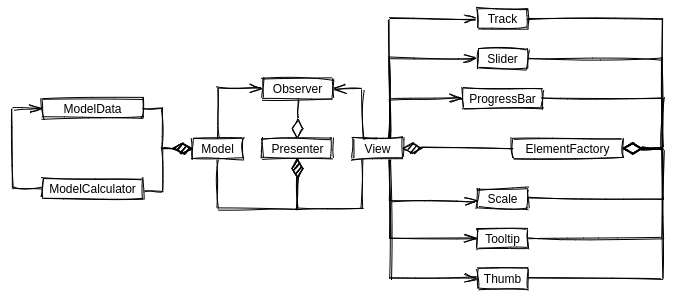

The diagram above was exported from draw.io. Its source (the exported page's mxGraphModel, read from the mxfile embedded in the PNG):
<mxGraphModel dx="868" dy="461" grid="1" gridSize="10" guides="1" tooltips="1" connect="1" arrows="1" fold="1" page="1" pageScale="1" pageWidth="827" pageHeight="1169" background="none" math="0" shadow="0">
  <root>
    <mxCell id="WIyWlLk6GJQsqaUBKTNV-0" />
    <mxCell id="WIyWlLk6GJQsqaUBKTNV-1" parent="WIyWlLk6GJQsqaUBKTNV-0" />
    <mxCell id="bEdVfFp9C31Y4grILLyQ-51" style="edgeStyle=orthogonalEdgeStyle;rounded=0;sketch=1;jumpStyle=none;jumpSize=6;orthogonalLoop=1;jettySize=auto;html=1;exitX=0.5;exitY=0;exitDx=0;exitDy=0;entryX=0.5;entryY=1;entryDx=0;entryDy=0;shadow=0;startArrow=diamondThin;startFill=0;startSize=17;endArrow=none;endFill=0;endSize=17;strokeWidth=1;" parent="WIyWlLk6GJQsqaUBKTNV-1" source="bEdVfFp9C31Y4grILLyQ-5" target="bEdVfFp9C31Y4grILLyQ-50" edge="1">
      <mxGeometry relative="1" as="geometry">
        <Array as="points">
          <mxPoint x="355" y="210" />
          <mxPoint x="355" y="210" />
        </Array>
      </mxGeometry>
    </mxCell>
    <mxCell id="bEdVfFp9C31Y4grILLyQ-5" value="Presenter" style="html=1;sketch=1;" parent="WIyWlLk6GJQsqaUBKTNV-1" vertex="1">
      <mxGeometry x="320" y="230" width="70" height="20" as="geometry" />
    </mxCell>
    <mxCell id="bEdVfFp9C31Y4grILLyQ-8" style="edgeStyle=orthogonalEdgeStyle;rounded=0;orthogonalLoop=1;jettySize=auto;html=1;entryX=0.5;entryY=1;entryDx=0;entryDy=0;endArrow=diamondThin;endFill=1;sketch=1;endSize=17;" parent="WIyWlLk6GJQsqaUBKTNV-1" source="bEdVfFp9C31Y4grILLyQ-6" target="bEdVfFp9C31Y4grILLyQ-5" edge="1">
      <mxGeometry relative="1" as="geometry">
        <Array as="points">
          <mxPoint x="275" y="300" />
          <mxPoint x="355" y="300" />
        </Array>
      </mxGeometry>
    </mxCell>
    <mxCell id="bEdVfFp9C31Y4grILLyQ-16" style="edgeStyle=orthogonalEdgeStyle;sketch=1;jumpStyle=none;jumpSize=6;orthogonalLoop=1;jettySize=auto;html=1;exitX=0;exitY=0.5;exitDx=0;exitDy=0;entryX=1;entryY=0.5;entryDx=0;entryDy=0;shadow=0;startArrow=diamondThin;startFill=1;endArrow=none;endFill=0;endSize=17;strokeWidth=1;startSize=17;rounded=0;" parent="WIyWlLk6GJQsqaUBKTNV-1" source="bEdVfFp9C31Y4grILLyQ-6" target="bEdVfFp9C31Y4grILLyQ-14" edge="1">
      <mxGeometry relative="1" as="geometry">
        <Array as="points">
          <mxPoint x="220" y="240" />
          <mxPoint x="220" y="200" />
        </Array>
      </mxGeometry>
    </mxCell>
    <mxCell id="bEdVfFp9C31Y4grILLyQ-17" style="edgeStyle=orthogonalEdgeStyle;sketch=1;jumpStyle=none;jumpSize=6;orthogonalLoop=1;jettySize=auto;html=1;exitX=0;exitY=0.5;exitDx=0;exitDy=0;entryX=1.007;entryY=0.617;entryDx=0;entryDy=0;entryPerimeter=0;shadow=0;startArrow=diamondThin;startFill=1;endArrow=none;endFill=0;endSize=17;strokeWidth=1;startSize=17;rounded=0;" parent="WIyWlLk6GJQsqaUBKTNV-1" source="bEdVfFp9C31Y4grILLyQ-6" target="bEdVfFp9C31Y4grILLyQ-15" edge="1">
      <mxGeometry relative="1" as="geometry" />
    </mxCell>
    <mxCell id="bEdVfFp9C31Y4grILLyQ-53" style="edgeStyle=orthogonalEdgeStyle;rounded=0;sketch=1;jumpStyle=none;jumpSize=6;orthogonalLoop=1;jettySize=auto;html=1;exitX=0.5;exitY=0;exitDx=0;exitDy=0;entryX=0;entryY=0.5;entryDx=0;entryDy=0;shadow=0;startArrow=none;startFill=0;startSize=17;endArrow=openThin;endFill=0;endSize=11;strokeWidth=1;" parent="WIyWlLk6GJQsqaUBKTNV-1" source="bEdVfFp9C31Y4grILLyQ-6" target="bEdVfFp9C31Y4grILLyQ-50" edge="1">
      <mxGeometry relative="1" as="geometry" />
    </mxCell>
    <mxCell id="bEdVfFp9C31Y4grILLyQ-6" value="Model" style="html=1;sketch=1;" parent="WIyWlLk6GJQsqaUBKTNV-1" vertex="1">
      <mxGeometry x="250" y="230" width="50" height="20" as="geometry" />
    </mxCell>
    <mxCell id="bEdVfFp9C31Y4grILLyQ-10" style="edgeStyle=orthogonalEdgeStyle;rounded=0;orthogonalLoop=1;jettySize=auto;html=1;entryX=0.5;entryY=1;entryDx=0;entryDy=0;endArrow=diamondThin;endFill=1;sketch=1;endSize=17;" parent="WIyWlLk6GJQsqaUBKTNV-1" source="bEdVfFp9C31Y4grILLyQ-7" target="bEdVfFp9C31Y4grILLyQ-5" edge="1">
      <mxGeometry relative="1" as="geometry">
        <Array as="points">
          <mxPoint x="420" y="300" />
          <mxPoint x="355" y="300" />
        </Array>
      </mxGeometry>
    </mxCell>
    <mxCell id="bEdVfFp9C31Y4grILLyQ-54" style="edgeStyle=orthogonalEdgeStyle;rounded=0;sketch=1;jumpStyle=none;jumpSize=6;orthogonalLoop=1;jettySize=auto;html=1;exitX=0.5;exitY=0;exitDx=0;exitDy=0;entryX=1;entryY=0.5;entryDx=0;entryDy=0;shadow=0;startArrow=none;startFill=0;startSize=17;endArrow=openThin;endFill=0;endSize=11;strokeWidth=1;" parent="WIyWlLk6GJQsqaUBKTNV-1" source="bEdVfFp9C31Y4grILLyQ-7" target="bEdVfFp9C31Y4grILLyQ-50" edge="1">
      <mxGeometry relative="1" as="geometry">
        <Array as="points">
          <mxPoint x="420" y="230" />
          <mxPoint x="420" y="180" />
        </Array>
      </mxGeometry>
    </mxCell>
    <mxCell id="bEdVfFp9C31Y4grILLyQ-57" style="edgeStyle=orthogonalEdgeStyle;rounded=0;sketch=1;jumpStyle=none;jumpSize=6;orthogonalLoop=1;jettySize=auto;html=1;exitX=0.75;exitY=0;exitDx=0;exitDy=0;entryX=0;entryY=0.5;entryDx=0;entryDy=0;shadow=0;startArrow=none;startFill=0;startSize=17;endArrow=openThin;endFill=0;endSize=11;strokeWidth=1;" parent="WIyWlLk6GJQsqaUBKTNV-1" source="bEdVfFp9C31Y4grILLyQ-7" target="bEdVfFp9C31Y4grILLyQ-29" edge="1">
      <mxGeometry relative="1" as="geometry" />
    </mxCell>
    <mxCell id="bEdVfFp9C31Y4grILLyQ-58" style="edgeStyle=orthogonalEdgeStyle;rounded=0;sketch=1;jumpStyle=none;jumpSize=6;orthogonalLoop=1;jettySize=auto;html=1;exitX=0.75;exitY=0;exitDx=0;exitDy=0;entryX=0;entryY=0.5;entryDx=0;entryDy=0;shadow=0;startArrow=none;startFill=0;startSize=17;endArrow=openThin;endFill=0;endSize=11;strokeWidth=1;" parent="WIyWlLk6GJQsqaUBKTNV-1" source="bEdVfFp9C31Y4grILLyQ-7" target="bEdVfFp9C31Y4grILLyQ-30" edge="1">
      <mxGeometry relative="1" as="geometry" />
    </mxCell>
    <mxCell id="bEdVfFp9C31Y4grILLyQ-59" style="edgeStyle=orthogonalEdgeStyle;rounded=0;sketch=1;jumpStyle=none;jumpSize=6;orthogonalLoop=1;jettySize=auto;html=1;exitX=0.75;exitY=0;exitDx=0;exitDy=0;entryX=0;entryY=0.5;entryDx=0;entryDy=0;shadow=0;startArrow=none;startFill=0;startSize=17;endArrow=openThin;endFill=0;endSize=11;strokeWidth=1;" parent="WIyWlLk6GJQsqaUBKTNV-1" source="bEdVfFp9C31Y4grILLyQ-7" target="bEdVfFp9C31Y4grILLyQ-31" edge="1">
      <mxGeometry relative="1" as="geometry" />
    </mxCell>
    <mxCell id="bEdVfFp9C31Y4grILLyQ-60" style="edgeStyle=orthogonalEdgeStyle;rounded=0;sketch=1;jumpStyle=none;jumpSize=6;orthogonalLoop=1;jettySize=auto;html=1;exitX=0.75;exitY=1;exitDx=0;exitDy=0;entryX=0.013;entryY=0.633;entryDx=0;entryDy=0;entryPerimeter=0;shadow=0;startArrow=none;startFill=0;startSize=17;endArrow=openThin;endFill=0;endSize=11;strokeWidth=1;" parent="WIyWlLk6GJQsqaUBKTNV-1" source="bEdVfFp9C31Y4grILLyQ-7" target="bEdVfFp9C31Y4grILLyQ-32" edge="1">
      <mxGeometry relative="1" as="geometry" />
    </mxCell>
    <mxCell id="bEdVfFp9C31Y4grILLyQ-61" style="edgeStyle=orthogonalEdgeStyle;rounded=0;sketch=1;jumpStyle=none;jumpSize=6;orthogonalLoop=1;jettySize=auto;html=1;exitX=0.75;exitY=1;exitDx=0;exitDy=0;entryX=0;entryY=0.5;entryDx=0;entryDy=0;shadow=0;startArrow=none;startFill=0;startSize=17;endArrow=openThin;endFill=0;endSize=11;strokeWidth=1;" parent="WIyWlLk6GJQsqaUBKTNV-1" source="bEdVfFp9C31Y4grILLyQ-7" target="bEdVfFp9C31Y4grILLyQ-33" edge="1">
      <mxGeometry relative="1" as="geometry" />
    </mxCell>
    <mxCell id="bEdVfFp9C31Y4grILLyQ-62" style="edgeStyle=orthogonalEdgeStyle;rounded=0;sketch=1;jumpStyle=none;jumpSize=6;orthogonalLoop=1;jettySize=auto;html=1;exitX=0.75;exitY=1;exitDx=0;exitDy=0;entryX=0;entryY=0.5;entryDx=0;entryDy=0;shadow=0;startArrow=none;startFill=0;startSize=17;endArrow=openThin;endFill=0;endSize=11;strokeWidth=1;" parent="WIyWlLk6GJQsqaUBKTNV-1" source="bEdVfFp9C31Y4grILLyQ-7" target="bEdVfFp9C31Y4grILLyQ-34" edge="1">
      <mxGeometry relative="1" as="geometry" />
    </mxCell>
    <mxCell id="bEdVfFp9C31Y4grILLyQ-7" value="View" style="html=1;sketch=1;" parent="WIyWlLk6GJQsqaUBKTNV-1" vertex="1">
      <mxGeometry x="410" y="230" width="50" height="20" as="geometry" />
    </mxCell>
    <mxCell id="bEdVfFp9C31Y4grILLyQ-14" value="ModelData" style="html=1;sketch=1;" parent="WIyWlLk6GJQsqaUBKTNV-1" vertex="1">
      <mxGeometry x="100" y="190" width="100" height="20" as="geometry" />
    </mxCell>
    <mxCell id="bEdVfFp9C31Y4grILLyQ-55" style="edgeStyle=orthogonalEdgeStyle;rounded=0;sketch=1;jumpStyle=none;jumpSize=6;orthogonalLoop=1;jettySize=auto;html=1;exitX=0;exitY=0.5;exitDx=0;exitDy=0;entryX=0;entryY=0.5;entryDx=0;entryDy=0;shadow=0;startArrow=none;startFill=0;startSize=17;endArrow=openThin;endFill=0;endSize=11;strokeWidth=1;" parent="WIyWlLk6GJQsqaUBKTNV-1" source="bEdVfFp9C31Y4grILLyQ-15" target="bEdVfFp9C31Y4grILLyQ-14" edge="1">
      <mxGeometry relative="1" as="geometry" />
    </mxCell>
    <mxCell id="bEdVfFp9C31Y4grILLyQ-15" value="ModelCalculator" style="html=1;sketch=1;" parent="WIyWlLk6GJQsqaUBKTNV-1" vertex="1">
      <mxGeometry x="100" y="270" width="100" height="20" as="geometry" />
    </mxCell>
    <mxCell id="bEdVfFp9C31Y4grILLyQ-45" style="edgeStyle=orthogonalEdgeStyle;rounded=0;sketch=1;jumpStyle=none;jumpSize=6;orthogonalLoop=1;jettySize=auto;html=1;exitX=0;exitY=0.5;exitDx=0;exitDy=0;shadow=0;startArrow=none;startFill=0;startSize=17;endArrow=diamondThin;endFill=1;endSize=17;strokeWidth=1;" parent="WIyWlLk6GJQsqaUBKTNV-1" source="bEdVfFp9C31Y4grILLyQ-27" edge="1">
      <mxGeometry relative="1" as="geometry">
        <mxPoint x="460" y="239.90476190476193" as="targetPoint" />
        <Array as="points">
          <mxPoint x="570" y="240" />
          <mxPoint x="570" y="240" />
        </Array>
      </mxGeometry>
    </mxCell>
    <mxCell id="bEdVfFp9C31Y4grILLyQ-27" value="ElementFactory" style="html=1;sketch=1;" parent="WIyWlLk6GJQsqaUBKTNV-1" vertex="1">
      <mxGeometry x="570" y="230" width="110" height="20" as="geometry" />
    </mxCell>
    <mxCell id="bEdVfFp9C31Y4grILLyQ-36" style="edgeStyle=orthogonalEdgeStyle;rounded=0;sketch=1;jumpStyle=none;jumpSize=6;orthogonalLoop=1;jettySize=auto;html=1;exitX=1;exitY=0.5;exitDx=0;exitDy=0;entryX=1;entryY=0.5;entryDx=0;entryDy=0;shadow=0;startArrow=none;startFill=0;startSize=17;endArrow=diamondThin;endFill=0;endSize=17;strokeWidth=1;" parent="WIyWlLk6GJQsqaUBKTNV-1" source="bEdVfFp9C31Y4grILLyQ-29" target="bEdVfFp9C31Y4grILLyQ-27" edge="1">
      <mxGeometry relative="1" as="geometry">
        <Array as="points">
          <mxPoint x="720" y="110" />
          <mxPoint x="720" y="240" />
        </Array>
      </mxGeometry>
    </mxCell>
    <mxCell id="bEdVfFp9C31Y4grILLyQ-29" value="Track" style="html=1;sketch=1;" parent="WIyWlLk6GJQsqaUBKTNV-1" vertex="1">
      <mxGeometry x="535" y="100" width="50" height="20" as="geometry" />
    </mxCell>
    <mxCell id="bEdVfFp9C31Y4grILLyQ-37" style="edgeStyle=orthogonalEdgeStyle;rounded=0;sketch=1;jumpStyle=none;jumpSize=6;orthogonalLoop=1;jettySize=auto;html=1;exitX=1;exitY=0.5;exitDx=0;exitDy=0;shadow=0;startArrow=none;startFill=0;startSize=17;endArrow=diamondThin;endFill=0;endSize=17;strokeWidth=1;entryX=1;entryY=0.5;entryDx=0;entryDy=0;" parent="WIyWlLk6GJQsqaUBKTNV-1" source="bEdVfFp9C31Y4grILLyQ-30" target="bEdVfFp9C31Y4grILLyQ-27" edge="1">
      <mxGeometry relative="1" as="geometry">
        <mxPoint x="755" y="240" as="targetPoint" />
        <Array as="points">
          <mxPoint x="720" y="150" />
          <mxPoint x="720" y="240" />
        </Array>
      </mxGeometry>
    </mxCell>
    <mxCell id="bEdVfFp9C31Y4grILLyQ-30" value="Slider" style="html=1;sketch=1;" parent="WIyWlLk6GJQsqaUBKTNV-1" vertex="1">
      <mxGeometry x="535" y="140" width="50" height="20" as="geometry" />
    </mxCell>
    <mxCell id="bEdVfFp9C31Y4grILLyQ-38" style="edgeStyle=orthogonalEdgeStyle;rounded=0;sketch=1;jumpStyle=none;jumpSize=6;orthogonalLoop=1;jettySize=auto;html=1;exitX=1;exitY=0.5;exitDx=0;exitDy=0;entryX=1;entryY=0.5;entryDx=0;entryDy=0;shadow=0;startArrow=none;startFill=0;startSize=17;endArrow=diamondThin;endFill=0;endSize=17;strokeWidth=1;" parent="WIyWlLk6GJQsqaUBKTNV-1" source="bEdVfFp9C31Y4grILLyQ-31" target="bEdVfFp9C31Y4grILLyQ-27" edge="1">
      <mxGeometry relative="1" as="geometry">
        <Array as="points">
          <mxPoint x="720" y="190" />
          <mxPoint x="720" y="240" />
        </Array>
      </mxGeometry>
    </mxCell>
    <mxCell id="bEdVfFp9C31Y4grILLyQ-31" value="ProgressBar" style="html=1;sketch=1;" parent="WIyWlLk6GJQsqaUBKTNV-1" vertex="1">
      <mxGeometry x="520" y="180" width="80" height="20" as="geometry" />
    </mxCell>
    <mxCell id="bEdVfFp9C31Y4grILLyQ-39" style="edgeStyle=orthogonalEdgeStyle;rounded=0;sketch=1;jumpStyle=none;jumpSize=6;orthogonalLoop=1;jettySize=auto;html=1;exitX=1;exitY=0.5;exitDx=0;exitDy=0;entryX=1;entryY=0.5;entryDx=0;entryDy=0;shadow=0;startArrow=none;startFill=0;startSize=17;endArrow=diamondThin;endFill=0;endSize=17;strokeWidth=1;" parent="WIyWlLk6GJQsqaUBKTNV-1" source="bEdVfFp9C31Y4grILLyQ-32" target="bEdVfFp9C31Y4grILLyQ-27" edge="1">
      <mxGeometry relative="1" as="geometry">
        <Array as="points">
          <mxPoint x="720" y="290" />
          <mxPoint x="720" y="240" />
        </Array>
      </mxGeometry>
    </mxCell>
    <mxCell id="bEdVfFp9C31Y4grILLyQ-32" value="Scale" style="html=1;sketch=1;" parent="WIyWlLk6GJQsqaUBKTNV-1" vertex="1">
      <mxGeometry x="535" y="280" width="50" height="20" as="geometry" />
    </mxCell>
    <mxCell id="bEdVfFp9C31Y4grILLyQ-40" style="edgeStyle=orthogonalEdgeStyle;rounded=0;sketch=1;jumpStyle=none;jumpSize=6;orthogonalLoop=1;jettySize=auto;html=1;exitX=1;exitY=0.5;exitDx=0;exitDy=0;entryX=1;entryY=0.5;entryDx=0;entryDy=0;shadow=0;startArrow=none;startFill=0;startSize=17;endArrow=diamondThin;endFill=0;endSize=17;strokeWidth=1;" parent="WIyWlLk6GJQsqaUBKTNV-1" source="bEdVfFp9C31Y4grILLyQ-33" target="bEdVfFp9C31Y4grILLyQ-27" edge="1">
      <mxGeometry relative="1" as="geometry">
        <Array as="points">
          <mxPoint x="720" y="330" />
          <mxPoint x="720" y="240" />
        </Array>
      </mxGeometry>
    </mxCell>
    <mxCell id="bEdVfFp9C31Y4grILLyQ-33" value="Tooltip" style="html=1;sketch=1;" parent="WIyWlLk6GJQsqaUBKTNV-1" vertex="1">
      <mxGeometry x="535" y="320" width="50" height="20" as="geometry" />
    </mxCell>
    <mxCell id="bEdVfFp9C31Y4grILLyQ-41" style="edgeStyle=orthogonalEdgeStyle;rounded=0;sketch=1;jumpStyle=none;jumpSize=6;orthogonalLoop=1;jettySize=auto;html=1;exitX=1;exitY=0.5;exitDx=0;exitDy=0;entryX=1;entryY=0.5;entryDx=0;entryDy=0;shadow=0;startArrow=none;startFill=0;startSize=17;endArrow=diamondThin;endFill=0;endSize=17;strokeWidth=1;" parent="WIyWlLk6GJQsqaUBKTNV-1" source="bEdVfFp9C31Y4grILLyQ-34" target="bEdVfFp9C31Y4grILLyQ-27" edge="1">
      <mxGeometry relative="1" as="geometry">
        <Array as="points">
          <mxPoint x="720" y="370" />
          <mxPoint x="720" y="240" />
        </Array>
      </mxGeometry>
    </mxCell>
    <mxCell id="bEdVfFp9C31Y4grILLyQ-34" value="Thumb" style="html=1;sketch=1;" parent="WIyWlLk6GJQsqaUBKTNV-1" vertex="1">
      <mxGeometry x="535" y="360" width="50" height="20" as="geometry" />
    </mxCell>
    <mxCell id="bEdVfFp9C31Y4grILLyQ-50" value="Observer" style="html=1;sketch=1;" parent="WIyWlLk6GJQsqaUBKTNV-1" vertex="1">
      <mxGeometry x="320" y="170" width="70" height="20" as="geometry" />
    </mxCell>
  </root>
</mxGraphModel>